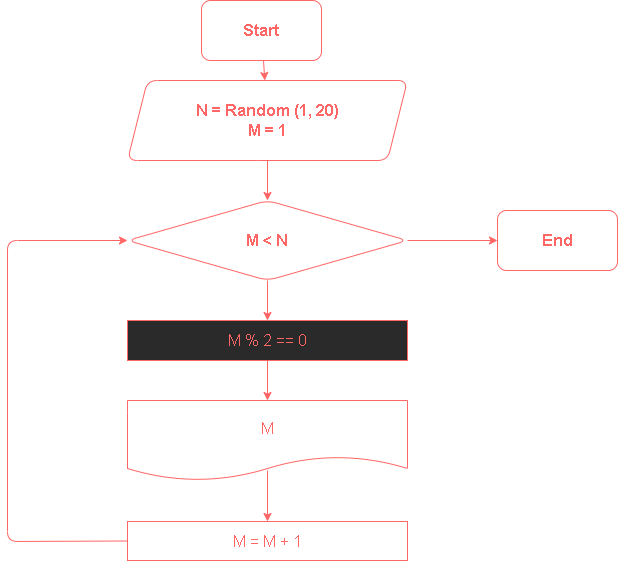

The diagram above was exported from draw.io. Its source (the exported page's mxGraphModel, read from the mxfile embedded in the PNG):
<mxGraphModel dx="1171" dy="630" grid="1" gridSize="10" guides="1" tooltips="1" connect="1" arrows="1" fold="1" page="1" pageScale="1" pageWidth="827" pageHeight="1169" math="0" shadow="0">
  <root>
    <mxCell id="0" />
    <mxCell id="1" parent="0" />
    <mxCell id="2" value="" style="edgeStyle=none;html=1;fontSize=16;strokeColor=#FF6666;" edge="1" parent="1" source="3" target="5">
      <mxGeometry relative="1" as="geometry" />
    </mxCell>
    <mxCell id="3" value="Start" style="rounded=1;whiteSpace=wrap;html=1;fontSize=16;fontStyle=1;strokeColor=#FF6666;fontColor=#FF6666;" vertex="1" parent="1">
      <mxGeometry x="354" width="120" height="60" as="geometry" />
    </mxCell>
    <mxCell id="4" value="" style="edgeStyle=none;html=1;fontSize=16;strokeColor=#FF6666;" edge="1" parent="1" source="5" target="10">
      <mxGeometry relative="1" as="geometry" />
    </mxCell>
    <mxCell id="5" value="N = Random (1, 20)&lt;br&gt;M = 1" style="shape=parallelogram;perimeter=parallelogramPerimeter;whiteSpace=wrap;html=1;fixedSize=1;fontSize=16;strokeColor=#FF6666;rounded=1;fontStyle=1;fontColor=#FF6666;" vertex="1" parent="1">
      <mxGeometry x="280" y="80" width="280" height="80" as="geometry" />
    </mxCell>
    <mxCell id="21" value="" style="edgeStyle=none;html=1;fontSize=16;fontColor=#FF6666;strokeColor=#FF6666;" edge="1" parent="1" source="10">
      <mxGeometry relative="1" as="geometry">
        <mxPoint x="420" y="320" as="targetPoint" />
      </mxGeometry>
    </mxCell>
    <mxCell id="27" value="" style="edgeStyle=none;html=1;fontSize=16;fontColor=#FFFFFF;strokeColor=#FF6666;" edge="1" parent="1" source="10" target="18">
      <mxGeometry relative="1" as="geometry" />
    </mxCell>
    <mxCell id="10" value="M &amp;lt; N" style="rhombus;whiteSpace=wrap;html=1;fontSize=16;strokeColor=#FF6666;rounded=1;fontStyle=1;fontColor=#FF6666;" vertex="1" parent="1">
      <mxGeometry x="280" y="200" width="280" height="80" as="geometry" />
    </mxCell>
    <mxCell id="18" value="End" style="rounded=1;whiteSpace=wrap;html=1;fontSize=16;strokeColor=#FF6666;fontColor=#FF6666;fontStyle=1" vertex="1" parent="1">
      <mxGeometry x="650" y="210" width="120" height="60" as="geometry" />
    </mxCell>
    <mxCell id="25" value="" style="edgeStyle=none;html=1;fontSize=16;fontColor=#FFFFFF;strokeColor=#FF6666;" edge="1" parent="1" target="24">
      <mxGeometry relative="1" as="geometry">
        <mxPoint x="420" y="470" as="sourcePoint" />
      </mxGeometry>
    </mxCell>
    <mxCell id="19" value="M" style="shape=document;whiteSpace=wrap;html=1;boundedLbl=1;fontSize=16;strokeColor=#FF6666;fontColor=#FF6666;" vertex="1" parent="1">
      <mxGeometry x="280" y="400" width="280" height="80" as="geometry" />
    </mxCell>
    <mxCell id="23" value="" style="edgeStyle=none;html=1;fontSize=16;fontColor=#FFFFFF;strokeColor=#FF6666;" edge="1" parent="1" source="22" target="19">
      <mxGeometry relative="1" as="geometry" />
    </mxCell>
    <mxCell id="22" value="M % 2 == 0" style="rounded=0;whiteSpace=wrap;html=1;fontSize=16;fontColor=#FF6666;strokeColor=#FF6666;fillColor=#2A2A2A;" vertex="1" parent="1">
      <mxGeometry x="280" y="320" width="280" height="40" as="geometry" />
    </mxCell>
    <mxCell id="26" style="edgeStyle=none;html=1;exitX=0;exitY=0.5;exitDx=0;exitDy=0;entryX=0;entryY=0.5;entryDx=0;entryDy=0;fontSize=16;fontColor=#FFFFFF;strokeColor=#FF6666;" edge="1" parent="1" source="24" target="10">
      <mxGeometry relative="1" as="geometry">
        <Array as="points">
          <mxPoint x="160" y="541" />
          <mxPoint x="160" y="240" />
        </Array>
      </mxGeometry>
    </mxCell>
    <mxCell id="24" value="M = M + 1" style="whiteSpace=wrap;html=1;fontSize=16;strokeColor=#FF6666;fontColor=#FF6666;" vertex="1" parent="1">
      <mxGeometry x="280" y="521" width="280" height="39" as="geometry" />
    </mxCell>
  </root>
</mxGraphModel>